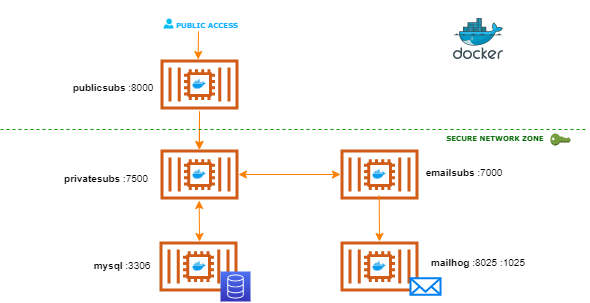

The diagram above was exported from draw.io. Its source (the exported page's mxGraphModel, read from the mxfile embedded in the PNG):
<mxGraphModel dx="981" dy="526" grid="1" gridSize="10" guides="1" tooltips="1" connect="1" arrows="1" fold="1" page="1" pageScale="1" pageWidth="1169" pageHeight="827" math="0" shadow="0">
  <root>
    <mxCell id="0" />
    <mxCell id="1" parent="0" />
    <mxCell id="8Pd8P-Iy2Zp0Xp2I3mcG-25" value="" style="edgeStyle=orthogonalEdgeStyle;rounded=0;orthogonalLoop=1;jettySize=auto;html=1;strokeColor=#FF8000;" edge="1" parent="1" target="8Pd8P-Iy2Zp0Xp2I3mcG-7">
      <mxGeometry relative="1" as="geometry">
        <mxPoint x="459" y="200" as="sourcePoint" />
      </mxGeometry>
    </mxCell>
    <mxCell id="8Pd8P-Iy2Zp0Xp2I3mcG-3" value="" style="outlineConnect=0;fontColor=#232F3E;gradientColor=none;fillColor=#D05C17;strokeColor=none;dashed=0;verticalLabelPosition=bottom;verticalAlign=top;align=center;html=1;fontSize=12;fontStyle=0;aspect=fixed;pointerEvents=1;shape=mxgraph.aws4.container_2;" vertex="1" parent="1">
      <mxGeometry x="420" y="148" width="78" height="50" as="geometry" />
    </mxCell>
    <mxCell id="8Pd8P-Iy2Zp0Xp2I3mcG-4" value="" style="outlineConnect=0;fontColor=#232F3E;gradientColor=none;fillColor=#D05C17;strokeColor=none;dashed=0;verticalLabelPosition=bottom;verticalAlign=top;align=center;html=1;fontSize=12;fontStyle=0;aspect=fixed;pointerEvents=1;shape=mxgraph.aws4.container_2;" vertex="1" parent="1">
      <mxGeometry x="600" y="238" width="78" height="50" as="geometry" />
    </mxCell>
    <mxCell id="8Pd8P-Iy2Zp0Xp2I3mcG-5" value="" style="outlineConnect=0;fontColor=#232F3E;gradientColor=none;fillColor=#D05C17;strokeColor=none;dashed=0;verticalLabelPosition=bottom;verticalAlign=top;align=center;html=1;fontSize=12;fontStyle=0;aspect=fixed;pointerEvents=1;shape=mxgraph.aws4.container_2;" vertex="1" parent="1">
      <mxGeometry x="419" y="330" width="78" height="50" as="geometry" />
    </mxCell>
    <mxCell id="8Pd8P-Iy2Zp0Xp2I3mcG-6" value="" style="outlineConnect=0;fontColor=#232F3E;gradientColor=none;fillColor=#D05C17;strokeColor=none;dashed=0;verticalLabelPosition=bottom;verticalAlign=top;align=center;html=1;fontSize=12;fontStyle=0;aspect=fixed;pointerEvents=1;shape=mxgraph.aws4.container_2;" vertex="1" parent="1">
      <mxGeometry x="600" y="330" width="78" height="50" as="geometry" />
    </mxCell>
    <mxCell id="8Pd8P-Iy2Zp0Xp2I3mcG-7" value="" style="outlineConnect=0;fontColor=#232F3E;gradientColor=none;fillColor=#D05C17;strokeColor=none;dashed=0;verticalLabelPosition=bottom;verticalAlign=top;align=center;html=1;fontSize=12;fontStyle=0;aspect=fixed;pointerEvents=1;shape=mxgraph.aws4.container_2;" vertex="1" parent="1">
      <mxGeometry x="420" y="238" width="78" height="50" as="geometry" />
    </mxCell>
    <mxCell id="8Pd8P-Iy2Zp0Xp2I3mcG-8" value="&lt;font style=&quot;font-size: 10px&quot;&gt;&lt;b&gt;privatesubs&amp;nbsp;&lt;/b&gt;:7500&lt;/font&gt;" style="text;html=1;strokeColor=none;fillColor=none;align=center;verticalAlign=middle;whiteSpace=wrap;rounded=0;" vertex="1" parent="1">
      <mxGeometry x="320" y="255.75" width="92" height="20" as="geometry" />
    </mxCell>
    <mxCell id="8Pd8P-Iy2Zp0Xp2I3mcG-14" value="" style="points=[[0,0,0],[0.25,0,0],[0.5,0,0],[0.75,0,0],[1,0,0],[0,1,0],[0.25,1,0],[0.5,1,0],[0.75,1,0],[1,1,0],[0,0.25,0],[0,0.5,0],[0,0.75,0],[1,0.25,0],[1,0.5,0],[1,0.75,0]];outlineConnect=0;fontColor=#232F3E;gradientColor=#4D72F3;gradientDirection=north;fillColor=#3334B9;strokeColor=#ffffff;dashed=0;verticalLabelPosition=bottom;verticalAlign=top;align=center;html=1;fontSize=12;fontStyle=0;aspect=fixed;shape=mxgraph.aws4.resourceIcon;resIcon=mxgraph.aws4.database;" vertex="1" parent="1">
      <mxGeometry x="480" y="360" width="30" height="30" as="geometry" />
    </mxCell>
    <mxCell id="8Pd8P-Iy2Zp0Xp2I3mcG-15" value="" style="html=1;verticalLabelPosition=bottom;align=center;labelBackgroundColor=#ffffff;verticalAlign=top;strokeWidth=2;strokeColor=#0080F0;shadow=0;dashed=0;shape=mxgraph.ios7.icons.mail;" vertex="1" parent="1">
      <mxGeometry x="670" y="366.75" width="30" height="16.5" as="geometry" />
    </mxCell>
    <mxCell id="8Pd8P-Iy2Zp0Xp2I3mcG-16" value="" style="aspect=fixed;html=1;points=[];align=center;image;fontSize=12;image=img/lib/mscae/Docker.svg;" vertex="1" parent="1">
      <mxGeometry x="713" y="107" width="50" height="41" as="geometry" />
    </mxCell>
    <mxCell id="8Pd8P-Iy2Zp0Xp2I3mcG-17" value="" style="shape=image;html=1;verticalAlign=top;verticalLabelPosition=bottom;labelBackgroundColor=#ffffff;imageAspect=0;aspect=fixed;image=https://cdn4.iconfinder.com/data/icons/logos-and-brands/512/97_Docker_logo_logos-128.png" vertex="1" parent="1">
      <mxGeometry x="451.75" y="165.75" width="14.5" height="14.5" as="geometry" />
    </mxCell>
    <mxCell id="8Pd8P-Iy2Zp0Xp2I3mcG-20" value="" style="endArrow=classic;html=1;strokeColor=#FF8000;" edge="1" parent="1">
      <mxGeometry width="50" height="50" relative="1" as="geometry">
        <mxPoint x="459" y="200" as="sourcePoint" />
        <mxPoint x="458.65999999999997" y="238" as="targetPoint" />
      </mxGeometry>
    </mxCell>
    <mxCell id="8Pd8P-Iy2Zp0Xp2I3mcG-21" value="" style="endArrow=classic;html=1;strokeColor=#FF8000;startArrow=classic;startFill=1;" edge="1" parent="1">
      <mxGeometry width="50" height="50" relative="1" as="geometry">
        <mxPoint x="458.65999999999985" y="289" as="sourcePoint" />
        <mxPoint x="459" y="330" as="targetPoint" />
      </mxGeometry>
    </mxCell>
    <mxCell id="8Pd8P-Iy2Zp0Xp2I3mcG-22" value="" style="endArrow=classic;html=1;strokeColor=#FF8000;" edge="1" parent="1">
      <mxGeometry width="50" height="50" relative="1" as="geometry">
        <mxPoint x="638.6599999999999" y="284" as="sourcePoint" />
        <mxPoint x="639" y="330" as="targetPoint" />
      </mxGeometry>
    </mxCell>
    <mxCell id="8Pd8P-Iy2Zp0Xp2I3mcG-24" value="" style="endArrow=classic;startArrow=classic;html=1;strokeColor=#FF8000;" edge="1" parent="1" source="8Pd8P-Iy2Zp0Xp2I3mcG-7" target="8Pd8P-Iy2Zp0Xp2I3mcG-4">
      <mxGeometry width="50" height="50" relative="1" as="geometry">
        <mxPoint x="498" y="268" as="sourcePoint" />
        <mxPoint x="548" y="218" as="targetPoint" />
      </mxGeometry>
    </mxCell>
    <mxCell id="8Pd8P-Iy2Zp0Xp2I3mcG-29" value="" style="shape=image;html=1;verticalAlign=top;verticalLabelPosition=bottom;labelBackgroundColor=#ffffff;imageAspect=0;aspect=fixed;image=https://cdn4.iconfinder.com/data/icons/logos-and-brands/512/97_Docker_logo_logos-128.png" vertex="1" parent="1">
      <mxGeometry x="451.75" y="255.75" width="14.5" height="14.5" as="geometry" />
    </mxCell>
    <mxCell id="8Pd8P-Iy2Zp0Xp2I3mcG-30" value="" style="shape=image;html=1;verticalAlign=top;verticalLabelPosition=bottom;labelBackgroundColor=#ffffff;imageAspect=0;aspect=fixed;image=https://cdn4.iconfinder.com/data/icons/logos-and-brands/512/97_Docker_logo_logos-128.png" vertex="1" parent="1">
      <mxGeometry x="631.75" y="255.75" width="14.5" height="14.5" as="geometry" />
    </mxCell>
    <mxCell id="8Pd8P-Iy2Zp0Xp2I3mcG-31" value="" style="shape=image;html=1;verticalAlign=top;verticalLabelPosition=bottom;labelBackgroundColor=#ffffff;imageAspect=0;aspect=fixed;image=https://cdn4.iconfinder.com/data/icons/logos-and-brands/512/97_Docker_logo_logos-128.png" vertex="1" parent="1">
      <mxGeometry x="451.75" y="347.75" width="14.5" height="14.5" as="geometry" />
    </mxCell>
    <mxCell id="8Pd8P-Iy2Zp0Xp2I3mcG-32" value="" style="shape=image;html=1;verticalAlign=top;verticalLabelPosition=bottom;labelBackgroundColor=#ffffff;imageAspect=0;aspect=fixed;image=https://cdn4.iconfinder.com/data/icons/logos-and-brands/512/97_Docker_logo_logos-128.png" vertex="1" parent="1">
      <mxGeometry x="631.75" y="347.75" width="14.5" height="14.5" as="geometry" />
    </mxCell>
    <mxCell id="8Pd8P-Iy2Zp0Xp2I3mcG-33" value="&lt;font style=&quot;font-size: 10px&quot;&gt;&lt;b&gt;publicsubs&amp;nbsp;&lt;/b&gt;:8000&lt;/font&gt;" style="text;html=1;strokeColor=none;fillColor=none;align=center;verticalAlign=middle;whiteSpace=wrap;rounded=0;" vertex="1" parent="1">
      <mxGeometry x="327" y="165" width="92" height="20" as="geometry" />
    </mxCell>
    <mxCell id="8Pd8P-Iy2Zp0Xp2I3mcG-34" value="&lt;font style=&quot;font-size: 10px&quot;&gt;&lt;b&gt;mailhog&amp;nbsp;&lt;/b&gt;:8025 :1025&lt;/font&gt;" style="text;html=1;strokeColor=none;fillColor=none;align=center;verticalAlign=middle;whiteSpace=wrap;rounded=0;" vertex="1" parent="1">
      <mxGeometry x="678" y="340" width="120" height="20" as="geometry" />
    </mxCell>
    <mxCell id="8Pd8P-Iy2Zp0Xp2I3mcG-35" value="&lt;font style=&quot;font-size: 10px&quot;&gt;&lt;b&gt;mysql&amp;nbsp;&lt;/b&gt;:3306&lt;/font&gt;" style="text;html=1;strokeColor=none;fillColor=none;align=center;verticalAlign=middle;whiteSpace=wrap;rounded=0;" vertex="1" parent="1">
      <mxGeometry x="336" y="343" width="92" height="20" as="geometry" />
    </mxCell>
    <mxCell id="8Pd8P-Iy2Zp0Xp2I3mcG-36" value="&lt;font style=&quot;font-size: 10px&quot;&gt;&lt;b&gt;emailsubs&amp;nbsp;&lt;/b&gt;:7000&lt;/font&gt;" style="text;html=1;strokeColor=none;fillColor=none;align=center;verticalAlign=middle;whiteSpace=wrap;rounded=0;" vertex="1" parent="1">
      <mxGeometry x="678" y="250.25" width="92" height="20" as="geometry" />
    </mxCell>
    <mxCell id="8Pd8P-Iy2Zp0Xp2I3mcG-37" value="" style="endArrow=classic;html=1;strokeColor=#FF8000;" edge="1" parent="1">
      <mxGeometry width="50" height="50" relative="1" as="geometry">
        <mxPoint x="458" y="120" as="sourcePoint" />
        <mxPoint x="457.65999999999985" y="148" as="targetPoint" />
      </mxGeometry>
    </mxCell>
    <mxCell id="8Pd8P-Iy2Zp0Xp2I3mcG-38" value="&lt;h3&gt;&lt;b&gt;&lt;font color=&quot;#006600&quot; style=&quot;font-size: 7px&quot; face=&quot;Verdana&quot;&gt;SECURE NETWORK ZONE&lt;/font&gt;&lt;/b&gt;&lt;/h3&gt;" style="text;html=1;strokeColor=none;fillColor=none;align=center;verticalAlign=middle;whiteSpace=wrap;rounded=0;" vertex="1" parent="1">
      <mxGeometry x="670" y="214" width="170" height="20" as="geometry" />
    </mxCell>
    <mxCell id="8Pd8P-Iy2Zp0Xp2I3mcG-40" value="" style="endArrow=none;dashed=1;html=1;strokeWidth=1;strokeColor=#009900;" edge="1" parent="1">
      <mxGeometry width="50" height="50" relative="1" as="geometry">
        <mxPoint x="260" y="218" as="sourcePoint" />
        <mxPoint x="848" y="218" as="targetPoint" />
      </mxGeometry>
    </mxCell>
    <mxCell id="8Pd8P-Iy2Zp0Xp2I3mcG-42" value="" style="outlineConnect=0;dashed=0;verticalLabelPosition=bottom;verticalAlign=top;align=center;html=1;shape=mxgraph.aws3.add_on;fillColor=#759C3E;gradientColor=none;" vertex="1" parent="1">
      <mxGeometry x="810" y="222" width="20" height="12" as="geometry" />
    </mxCell>
    <mxCell id="8Pd8P-Iy2Zp0Xp2I3mcG-48" value="&lt;h3&gt;&lt;b&gt;&lt;font style=&quot;font-size: 7px&quot; face=&quot;Verdana&quot; color=&quot;#12b0ff&quot;&gt;PUBLIC ACCESS&lt;/font&gt;&lt;/b&gt;&lt;/h3&gt;" style="text;html=1;strokeColor=none;fillColor=none;align=center;verticalAlign=middle;whiteSpace=wrap;rounded=0;" vertex="1" parent="1">
      <mxGeometry x="382" y="101" width="170" height="20" as="geometry" />
    </mxCell>
    <mxCell id="8Pd8P-Iy2Zp0Xp2I3mcG-49" value="" style="verticalLabelPosition=bottom;html=1;verticalAlign=top;align=center;strokeColor=none;fillColor=#00BEF2;shape=mxgraph.azure.user;" vertex="1" parent="1">
      <mxGeometry x="423" y="107" width="10" height="10" as="geometry" />
    </mxCell>
  </root>
</mxGraphModel>